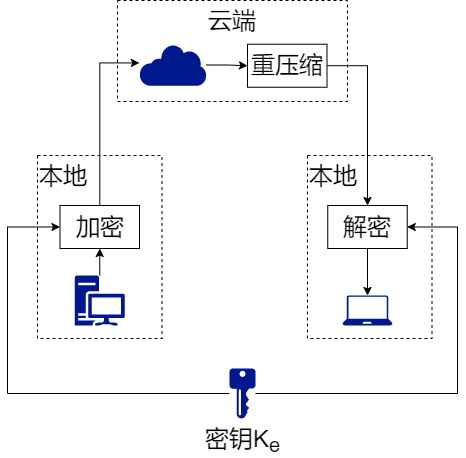

The diagram above was exported from draw.io. Its source (the exported page's mxGraphModel, read from the mxfile embedded in the PNG):
<mxGraphModel dx="820" dy="478" grid="1" gridSize="10" guides="1" tooltips="1" connect="1" arrows="1" fold="1" page="1" pageScale="1" pageWidth="827" pageHeight="1169" math="0" shadow="0">
  <root>
    <mxCell id="0" />
    <mxCell id="1" parent="0" />
    <mxCell id="27" value="&lt;font style=&quot;font-size: 24px&quot;&gt;云端&lt;/font&gt;" style="rounded=0;whiteSpace=wrap;html=1;fillColor=none;strokeColor=default;dashed=1;align=center;verticalAlign=top;" parent="1" vertex="1">
      <mxGeometry x="320" y="45" width="230" height="101" as="geometry" />
    </mxCell>
    <mxCell id="26" value="&lt;font style=&quot;font-size: 24px&quot;&gt;本地&lt;/font&gt;" style="rounded=0;whiteSpace=wrap;html=1;fillColor=none;strokeColor=default;dashed=1;align=left;verticalAlign=top;" parent="1" vertex="1">
      <mxGeometry x="510" y="200" width="124.5" height="183" as="geometry" />
    </mxCell>
    <mxCell id="25" value="&lt;font style=&quot;font-size: 24px&quot;&gt;本地&lt;/font&gt;" style="rounded=0;whiteSpace=wrap;html=1;fillColor=none;strokeColor=default;dashed=1;align=left;verticalAlign=top;" parent="1" vertex="1">
      <mxGeometry x="240" y="200" width="124.5" height="183" as="geometry" />
    </mxCell>
    <mxCell id="17" style="edgeStyle=orthogonalEdgeStyle;rounded=0;html=1;entryX=0.5;entryY=1;entryDx=0;entryDy=0;" parent="1" source="3" target="5" edge="1">
      <mxGeometry relative="1" as="geometry" />
    </mxCell>
    <mxCell id="3" value="" style="sketch=0;aspect=fixed;pointerEvents=1;shadow=0;dashed=0;html=1;strokeColor=none;labelPosition=center;verticalLabelPosition=bottom;verticalAlign=top;align=center;fillColor=#00188D;shape=mxgraph.mscae.enterprise.workstation_client" parent="1" vertex="1">
      <mxGeometry x="277.25" y="320" width="50" height="50" as="geometry" />
    </mxCell>
    <mxCell id="15" style="edgeStyle=orthogonalEdgeStyle;rounded=0;html=1;entryX=0;entryY=0.5;entryDx=0;entryDy=0;" parent="1" source="4" target="38" edge="1">
      <mxGeometry relative="1" as="geometry">
        <mxPoint x="458.5" y="109.5" as="targetPoint" />
      </mxGeometry>
    </mxCell>
    <mxCell id="4" value="" style="sketch=0;aspect=fixed;pointerEvents=1;shadow=0;dashed=0;html=1;strokeColor=none;labelPosition=center;verticalLabelPosition=bottom;verticalAlign=top;align=center;fillColor=#00188D;shape=mxgraph.mscae.enterprise.internet" parent="1" vertex="1">
      <mxGeometry x="342" y="88.72999999999999" width="67" height="41.54" as="geometry" />
    </mxCell>
    <mxCell id="44" style="edgeStyle=orthogonalEdgeStyle;rounded=0;html=1;entryX=-0.002;entryY=0.45;entryDx=0;entryDy=0;entryPerimeter=0;fontSize=24;fontColor=none;" parent="1" source="5" target="4" edge="1">
      <mxGeometry relative="1" as="geometry" />
    </mxCell>
    <mxCell id="5" value="&lt;font style=&quot;font-size: 24px&quot;&gt;加密&lt;/font&gt;" style="rounded=0;whiteSpace=wrap;html=1;" parent="1" vertex="1">
      <mxGeometry x="262.5" y="250" width="79.5" height="43" as="geometry" />
    </mxCell>
    <mxCell id="12" value="" style="sketch=0;aspect=fixed;pointerEvents=1;shadow=0;dashed=0;html=1;strokeColor=none;labelPosition=center;verticalLabelPosition=bottom;verticalAlign=top;align=center;fillColor=#00188D;shape=mxgraph.azure.laptop" parent="1" vertex="1">
      <mxGeometry x="545" y="340" width="50" height="30" as="geometry" />
    </mxCell>
    <mxCell id="19" style="edgeStyle=orthogonalEdgeStyle;rounded=0;html=1;entryX=0.5;entryY=0;entryDx=0;entryDy=0;" parent="1" source="38" target="37" edge="1">
      <mxGeometry relative="1" as="geometry">
        <mxPoint x="540" y="144.5" as="sourcePoint" />
        <mxPoint x="645.5172413793105" y="273" as="targetPoint" />
      </mxGeometry>
    </mxCell>
    <mxCell id="20" style="edgeStyle=orthogonalEdgeStyle;rounded=0;html=1;exitX=0.5;exitY=1;exitDx=0;exitDy=0;" parent="1" source="37" target="12" edge="1">
      <mxGeometry relative="1" as="geometry">
        <mxPoint x="570" y="303" as="sourcePoint" />
      </mxGeometry>
    </mxCell>
    <mxCell id="42" style="edgeStyle=orthogonalEdgeStyle;rounded=0;html=1;entryX=0;entryY=0.5;entryDx=0;entryDy=0;fontSize=24;fontColor=none;" parent="1" source="28" target="5" edge="1">
      <mxGeometry relative="1" as="geometry">
        <Array as="points">
          <mxPoint x="210" y="438" />
          <mxPoint x="210" y="272" />
        </Array>
      </mxGeometry>
    </mxCell>
    <mxCell id="43" style="edgeStyle=orthogonalEdgeStyle;rounded=0;html=1;entryX=1;entryY=0.5;entryDx=0;entryDy=0;fontSize=24;fontColor=none;" parent="1" source="28" target="37" edge="1">
      <mxGeometry relative="1" as="geometry">
        <Array as="points">
          <mxPoint x="660" y="438" />
          <mxPoint x="660" y="272" />
        </Array>
      </mxGeometry>
    </mxCell>
    <mxCell id="28" value="&lt;font style=&quot;font-size: 24px&quot;&gt;密钥K&lt;sub&gt;e&lt;/sub&gt;&lt;/font&gt;" style="sketch=0;aspect=fixed;pointerEvents=1;shadow=0;dashed=0;html=1;strokeColor=none;labelPosition=center;verticalLabelPosition=bottom;verticalAlign=top;align=center;fillColor=#00188D;shape=mxgraph.mscae.enterprise.key_permissions" parent="1" vertex="1">
      <mxGeometry x="432" y="413" width="26" height="50" as="geometry" />
    </mxCell>
    <mxCell id="37" value="&lt;font style=&quot;font-size: 24px&quot;&gt;解密&lt;/font&gt;" style="rounded=0;whiteSpace=wrap;html=1;" parent="1" vertex="1">
      <mxGeometry x="530.25" y="250" width="79.5" height="43" as="geometry" />
    </mxCell>
    <mxCell id="38" value="&lt;span style=&quot;font-size: 24px&quot;&gt;重压缩&lt;/span&gt;" style="rounded=0;whiteSpace=wrap;html=1;" parent="1" vertex="1">
      <mxGeometry x="450" y="88.73" width="79.5" height="43" as="geometry" />
    </mxCell>
  </root>
</mxGraphModel>